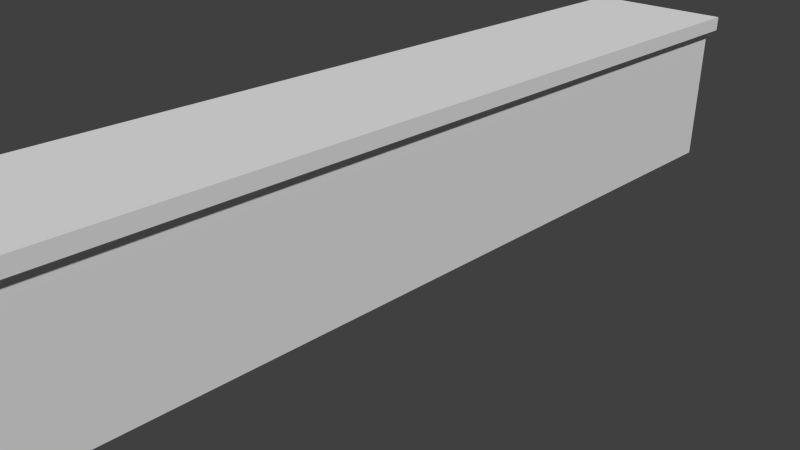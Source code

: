 # Source: Bar.blend  (saved by Blender 2.76.0; exported with 4.5.12 LTS)
import bpy
from mathutils import Matrix  # noqa: F401  (used for matrix-valued properties, if any)

bpy.ops.wm.read_factory_settings(use_empty=True)
scene = bpy.context.scene
scene.name = 'Scene'

# ---- collections
col_collection_1 = bpy.data.collections.new('Collection 1'); scene.collection.children.link(col_collection_1)

# ---- materials (node trees are filled in below, after node groups)
mat_barsides = bpy.data.materials.new('BarSides')
mat_barsides.alpha_threshold = 0.0
mat_barsides.use_transparent_shadow = False
mat_barsides.roughness = 0.5
mat_barsides.specular_intensity = 0.0
mat_barsides.line_color = (0.0, 0.0, 0.0, 1.0)
mat_bartop = bpy.data.materials.new('BarTop')
mat_bartop.alpha_threshold = 0.0
mat_bartop.use_transparent_shadow = False
mat_bartop.roughness = 0.5
mat_bartop.specular_intensity = 0.0
mat_bartop.line_color = (0.0, 0.0, 0.0, 1.0)

# ---- material node trees

# ---- world
world_world = bpy.data.worlds.new('World'); scene.world = world_world
world_world.color = (0.05088, 0.05088, 0.05088)
world_world.use_sun_shadow = False
world_world.sun_shadow_jitter_overblur = 0.0
world_world.cycles.sampling_method = 'MANUAL'
world_world.cycles.sample_map_resolution = 256

# ---- cameras
cam_camera = bpy.data.cameras.new('Camera')
cam_camera.clip_end = 100.0
cam_camera.lens = 35.0
cam_camera.sensor_width = 32.0
cam_camera.sensor_height = 18.0
cam_camera.ortho_scale = 7.314
cam_camera.dof.focus_distance = 0.0
cam_camera.dof.aperture_fstop = 128.0

# ---- meshes
me_cube = bpy.data.meshes.new('Cube')
me_cube.from_pydata([(1.0, 1.0, -1.0), (1.0, -1.0, -1.0), (-1.0, -1.0, -1.0), (-1.0, 1.0, -1.0), (1.0, 1.0, 1.0), (1.0, -1.0, 1.0), (-1.0, -1.0, 1.0), (-1.0, 1.0, 1.0)], [], [(0, 1, 2, 3), (4, 7, 6, 5), (0, 4, 5, 1), (1, 5, 6, 2), (2, 6, 7, 3), (4, 0, 3, 7)])
_uv = me_cube.uv_layers.new(name='UVMap')
_uv.uv.foreach_set('vector', [0.0, 0.1526, 0.0, -0.5445, -1.007, -0.5445, -1.007, 0.1526, 2.401e-07, 0.8498, -1.007, 0.8498, -1.007, 0.1526, -3.601e-07, 0.1526, 1.423, 0.3834, 1.423, 0.9021, -0.4443, 0.9021, -0.4443, 0.3834, -0.168, 0.6512, -0.168, 1.126, -0.523, 1.126, -0.523, 0.6512, -0.4564, 0.3751, -0.4564, 0.887, 1.418, 0.887, 1.418, 0.3751, -0.1686, 1.125, -0.1686, 0.6537, -0.5182, 0.6537, -0.5182, 1.125])
me_cube.materials.append(mat_barsides)
me_cube.use_remesh_preserve_volume = False
me_cube.use_remesh_preserve_attributes = False
me_cube.use_mirror_vertex_groups = False
me_cube.update()
me_cube_001 = bpy.data.meshes.new('Cube.001')
me_cube_001.from_pydata([(1.1, 1.017, -1.0), (1.1, -1.017, -1.0), (-1.0, -1.017, -1.0), (-1.0, 1.017, -1.0), (1.1, 1.017, -0.8), (1.1, -1.017, -0.8), (-1.0, -1.017, -0.8), (-1.0, 1.017, -0.8)], [], [(0, 1, 2, 3), (4, 7, 6, 5), (0, 4, 5, 1), (1, 5, 6, 2), (2, 6, 7, 3), (4, 0, 3, 7)])
_uv = me_cube_001.uv_layers.new(name='UVMap')
_uv.uv.foreach_set('vector', [0.3416, -1.929, 0.3416, 2.898, 0.7494, 2.898, 0.7494, -1.929, 0.3416, -1.929, 0.7494, -1.929, 0.7494, 2.898, 0.3416, 2.898, -0.004813, -6.521, 0.209, -6.521, 0.209, 7.535, -0.004813, 7.535, 0.1965, 0.5, 0.1965, 0.6, -0.5115, 0.6, -0.5115, 0.5, 0.8315, 0.5, 0.8315, 0.6, 1.517, 0.6, 1.517, 0.5, 0.1966, 0.6, 0.1965, 0.5, -0.5115, 0.5, -0.5115, 0.6])
me_cube_001.materials.append(mat_bartop)
me_cube_001.use_remesh_preserve_volume = False
me_cube_001.use_remesh_preserve_attributes = False
me_cube_001.use_mirror_vertex_groups = False
me_cube_001.update()

# ---- objects
ob_cube = bpy.data.objects.new('Cube', me_cube)
ob_camera = bpy.data.objects.new('Camera', cam_camera)
ob_cube_001 = bpy.data.objects.new('Cube.001', me_cube_001)

# ---- transforms, parenting, visibility, modifiers, constraints
ob_cube.location = (0.0, 0.0, 1.0)
ob_cube.scale = (1.0, 6.0, 1.0)
ob_cube.lock_rotations_4d = False
ob_cube.empty_display_type = 'ARROWS'
ob_cube.lineart.crease_threshold = 0.0
ob_camera.location = (7.481, -6.508, 5.344)
ob_camera.rotation_euler = (1.109, 0.01082, 0.8149)
ob_camera.lock_rotations_4d = False
ob_camera.empty_display_type = 'ARROWS'
ob_camera.color = (0.0, 0.0, 0.0, 0.0)
ob_camera.display_type = 'WIRE'
ob_camera.lineart.crease_threshold = 0.0
ob_cube_001.location = (0.0, 0.0, 3.0)
ob_cube_001.scale = (1.0, 6.0, 1.0)
ob_cube_001.lock_rotations_4d = False
ob_cube_001.empty_display_type = 'ARROWS'
ob_cube_001.lineart.crease_threshold = 0.0

# ---- collection membership
col_collection_1.objects.link(ob_cube)
col_collection_1.objects.link(ob_camera)
col_collection_1.objects.link(ob_cube_001)

# ---- scene / render settings (as saved in the file)
scene.camera = ob_camera
scene.frame_start = 1; scene.frame_end = 250; scene.frame_set(1)
scene.render.engine = 'BLENDER_EEVEE_NEXT'
scene.render.resolution_percentage = 50
scene.render.dither_intensity = 0.0
scene.cycles.use_denoising = False
scene.cycles.samples = 10
scene.cycles.sampling_pattern = 'TABULATED_SOBOL'
scene.cycles.light_sampling_threshold = 0.0
scene.cycles.use_adaptive_sampling = False
scene.cycles.use_light_tree = False
scene.cycles.blur_glossy = 0.0
scene.cycles.pixel_filter_type = 'GAUSSIAN'
scene.cycles.sample_clamp_indirect = 0.0
scene.view_settings.view_transform = 'Standard'
bpy.context.view_layer.update()

# ---- added for rendering (the .blend has no usable light): sun
light_auto_sun = bpy.data.lights.new('AutoSun', 'SUN')
light_auto_sun.energy = 3.0
light_auto_sun.angle = 0.0523599
ob_auto_sun = bpy.data.objects.new('AutoSun', light_auto_sun)
scene.collection.objects.link(ob_auto_sun)
ob_auto_sun.rotation_euler = (0.872665, 0.174533, 0.523599)
bpy.context.view_layer.update()
